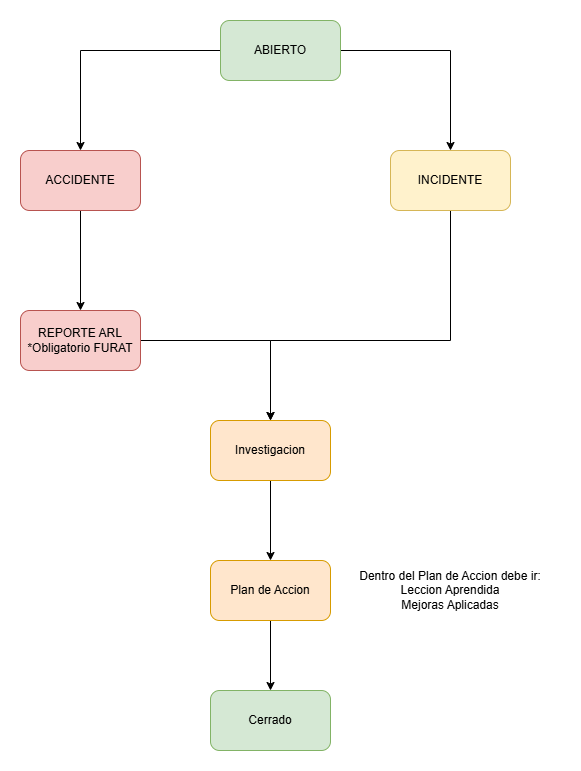

The diagram above was exported from draw.io. Its source (the exported page's mxGraphModel, read from the mxfile embedded in the PNG):
<mxGraphModel dx="1426" dy="875" grid="1" gridSize="10" guides="1" tooltips="1" connect="1" arrows="1" fold="1" page="1" pageScale="1" pageWidth="827" pageHeight="1169" math="0" shadow="0">
  <root>
    <mxCell id="0" />
    <mxCell id="1" parent="0" />
    <mxCell id="Z-4cXPCJS1Ke8_5xGVSy-8" edge="1" parent="1" source="Z-4cXPCJS1Ke8_5xGVSy-1" style="edgeStyle=orthogonalEdgeStyle;rounded=0;orthogonalLoop=1;jettySize=auto;html=1;entryX=0.5;entryY=0;entryDx=0;entryDy=0;" target="Z-4cXPCJS1Ke8_5xGVSy-2">
      <mxGeometry relative="1" as="geometry" />
    </mxCell>
    <mxCell id="Z-4cXPCJS1Ke8_5xGVSy-9" edge="1" parent="1" source="Z-4cXPCJS1Ke8_5xGVSy-1" style="edgeStyle=orthogonalEdgeStyle;rounded=0;orthogonalLoop=1;jettySize=auto;html=1;entryX=0.5;entryY=0;entryDx=0;entryDy=0;" target="Z-4cXPCJS1Ke8_5xGVSy-3">
      <mxGeometry relative="1" as="geometry" />
    </mxCell>
    <mxCell id="Z-4cXPCJS1Ke8_5xGVSy-1" parent="1" style="rounded=1;whiteSpace=wrap;html=1;fillColor=#d5e8d4;strokeColor=#82b366;" value="ABIERTO" vertex="1">
      <mxGeometry height="60" width="120" x="370" y="60" as="geometry" />
    </mxCell>
    <mxCell id="Z-4cXPCJS1Ke8_5xGVSy-10" edge="1" parent="1" source="Z-4cXPCJS1Ke8_5xGVSy-2" style="edgeStyle=orthogonalEdgeStyle;rounded=0;orthogonalLoop=1;jettySize=auto;html=1;entryX=0.5;entryY=0;entryDx=0;entryDy=0;" target="Z-4cXPCJS1Ke8_5xGVSy-4">
      <mxGeometry relative="1" as="geometry" />
    </mxCell>
    <mxCell id="Z-4cXPCJS1Ke8_5xGVSy-2" parent="1" style="rounded=1;whiteSpace=wrap;html=1;fillColor=#f8cecc;strokeColor=#b85450;" value="ACCIDENTE" vertex="1">
      <mxGeometry height="60" width="120" x="170" y="190" as="geometry" />
    </mxCell>
    <mxCell id="Z-4cXPCJS1Ke8_5xGVSy-11" edge="1" parent="1" source="Z-4cXPCJS1Ke8_5xGVSy-3" style="edgeStyle=orthogonalEdgeStyle;rounded=0;orthogonalLoop=1;jettySize=auto;html=1;entryX=0.5;entryY=0;entryDx=0;entryDy=0;" target="Z-4cXPCJS1Ke8_5xGVSy-5">
      <mxGeometry relative="1" as="geometry">
        <Array as="points">
          <mxPoint x="600" y="380" />
          <mxPoint x="420" y="380" />
        </Array>
      </mxGeometry>
    </mxCell>
    <mxCell id="Z-4cXPCJS1Ke8_5xGVSy-3" parent="1" style="rounded=1;whiteSpace=wrap;html=1;fillColor=#fff2cc;strokeColor=#d6b656;" value="INCIDENTE" vertex="1">
      <mxGeometry height="60" width="120" x="540" y="190" as="geometry" />
    </mxCell>
    <mxCell id="Z-4cXPCJS1Ke8_5xGVSy-12" edge="1" parent="1" source="Z-4cXPCJS1Ke8_5xGVSy-4" style="edgeStyle=orthogonalEdgeStyle;rounded=0;orthogonalLoop=1;jettySize=auto;html=1;entryX=0.5;entryY=0;entryDx=0;entryDy=0;" target="Z-4cXPCJS1Ke8_5xGVSy-5">
      <mxGeometry relative="1" as="geometry" />
    </mxCell>
    <mxCell id="Z-4cXPCJS1Ke8_5xGVSy-4" parent="1" style="rounded=1;whiteSpace=wrap;html=1;fillColor=#f8cecc;strokeColor=#b85450;" value="REPORTE ARL&lt;br&gt;*Obligatorio FURAT" vertex="1">
      <mxGeometry height="60" width="120" x="170" y="350" as="geometry" />
    </mxCell>
    <mxCell id="Z-4cXPCJS1Ke8_5xGVSy-13" edge="1" parent="1" source="Z-4cXPCJS1Ke8_5xGVSy-5" style="edgeStyle=orthogonalEdgeStyle;rounded=0;orthogonalLoop=1;jettySize=auto;html=1;" target="Z-4cXPCJS1Ke8_5xGVSy-6">
      <mxGeometry relative="1" as="geometry" />
    </mxCell>
    <mxCell id="Z-4cXPCJS1Ke8_5xGVSy-5" parent="1" style="rounded=1;whiteSpace=wrap;html=1;fillColor=#ffe6cc;strokeColor=#d79b00;" value="Investigacion" vertex="1">
      <mxGeometry height="60" width="120" x="360" y="460" as="geometry" />
    </mxCell>
    <mxCell id="Z-4cXPCJS1Ke8_5xGVSy-14" edge="1" parent="1" source="Z-4cXPCJS1Ke8_5xGVSy-6" style="edgeStyle=orthogonalEdgeStyle;rounded=0;orthogonalLoop=1;jettySize=auto;html=1;" target="Z-4cXPCJS1Ke8_5xGVSy-7">
      <mxGeometry relative="1" as="geometry" />
    </mxCell>
    <mxCell id="Z-4cXPCJS1Ke8_5xGVSy-6" parent="1" style="rounded=1;whiteSpace=wrap;html=1;fillColor=#ffe6cc;strokeColor=#d79b00;" value="Plan de Accion" vertex="1">
      <mxGeometry height="60" width="120" x="360" y="600" as="geometry" />
    </mxCell>
    <mxCell id="Z-4cXPCJS1Ke8_5xGVSy-7" parent="1" style="rounded=1;whiteSpace=wrap;html=1;fillColor=#d5e8d4;strokeColor=#82b366;" value="Cerrado" vertex="1">
      <mxGeometry height="60" width="120" x="360" y="730" as="geometry" />
    </mxCell>
    <mxCell id="Z-4cXPCJS1Ke8_5xGVSy-15" parent="1" style="text;html=1;whiteSpace=wrap;strokeColor=none;fillColor=none;align=center;verticalAlign=middle;rounded=0;" value="Dentro del Plan de Accion debe ir:&lt;br&gt;Leccion Aprendida&lt;div&gt;Mejoras Aplicadas&lt;/div&gt;" vertex="1">
      <mxGeometry height="80" width="220" x="490" y="590" as="geometry" />
    </mxCell>
  </root>
</mxGraphModel>